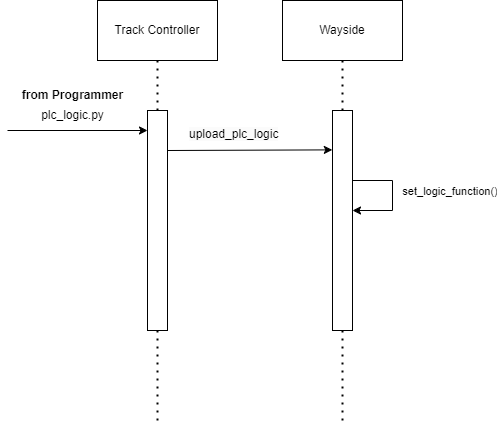

The diagram above was exported from draw.io. Its source (the exported page's mxGraphModel, read from the mxfile embedded in the PNG):
<mxGraphModel dx="1085" dy="766" grid="1" gridSize="10" guides="1" tooltips="1" connect="1" arrows="1" fold="1" page="1" pageScale="1" pageWidth="850" pageHeight="1100" background="#FFFFFF" math="0" shadow="0">
  <root>
    <mxCell id="0" />
    <mxCell id="1" parent="0" />
    <mxCell id="2" value="Track Controller" style="rounded=0;whiteSpace=wrap;html=1;" parent="1" vertex="1">
      <mxGeometry x="170" y="120" width="120" height="60" as="geometry" />
    </mxCell>
    <mxCell id="3" value="" style="endArrow=none;dashed=1;html=1;dashPattern=1 3;strokeWidth=2;entryX=0.5;entryY=1;entryDx=0;entryDy=0;" parent="1" source="5" edge="1">
      <mxGeometry width="50" height="50" relative="1" as="geometry">
        <mxPoint x="230" y="540" as="sourcePoint" />
        <mxPoint x="230" y="180" as="targetPoint" />
      </mxGeometry>
    </mxCell>
    <mxCell id="4" value="" style="endArrow=none;dashed=1;html=1;dashPattern=1 3;strokeWidth=2;entryX=0.5;entryY=1;entryDx=0;entryDy=0;" parent="1" target="5" edge="1">
      <mxGeometry width="50" height="50" relative="1" as="geometry">
        <mxPoint x="230" y="540" as="sourcePoint" />
        <mxPoint x="230" y="180" as="targetPoint" />
      </mxGeometry>
    </mxCell>
    <mxCell id="5" value="" style="rounded=0;whiteSpace=wrap;html=1;" parent="1" vertex="1">
      <mxGeometry x="220" y="230" width="20" height="220" as="geometry" />
    </mxCell>
    <mxCell id="6" value="" style="endArrow=none;dashed=1;html=1;dashPattern=1 3;strokeWidth=2;exitX=1;exitY=0.75;exitDx=0;exitDy=0;" parent="1" edge="1">
      <mxGeometry width="50" height="50" relative="1" as="geometry">
        <mxPoint x="310" y="509.70000000000005" as="sourcePoint" />
        <mxPoint x="310" y="510" as="targetPoint" />
      </mxGeometry>
    </mxCell>
    <mxCell id="7" value="" style="endArrow=none;html=1;" parent="1" edge="1">
      <mxGeometry width="50" height="50" relative="1" as="geometry">
        <mxPoint x="425" y="300" as="sourcePoint" />
        <mxPoint x="465" y="300" as="targetPoint" />
      </mxGeometry>
    </mxCell>
    <mxCell id="10" value="" style="endArrow=classic;html=1;" parent="1" edge="1">
      <mxGeometry width="50" height="50" relative="1" as="geometry">
        <mxPoint x="465" y="330" as="sourcePoint" />
        <mxPoint x="425" y="330" as="targetPoint" />
      </mxGeometry>
    </mxCell>
    <mxCell id="15" value="Wayside" style="rounded=0;whiteSpace=wrap;html=1;" parent="1" vertex="1">
      <mxGeometry x="355" y="120" width="120" height="60" as="geometry" />
    </mxCell>
    <mxCell id="16" value="" style="endArrow=none;dashed=1;html=1;dashPattern=1 3;strokeWidth=2;entryX=0.5;entryY=1;entryDx=0;entryDy=0;" parent="1" source="18" edge="1">
      <mxGeometry width="50" height="50" relative="1" as="geometry">
        <mxPoint x="415" y="540" as="sourcePoint" />
        <mxPoint x="415" y="180" as="targetPoint" />
      </mxGeometry>
    </mxCell>
    <mxCell id="17" value="" style="endArrow=none;dashed=1;html=1;dashPattern=1 3;strokeWidth=2;entryX=0.5;entryY=1;entryDx=0;entryDy=0;" parent="1" target="18" edge="1">
      <mxGeometry width="50" height="50" relative="1" as="geometry">
        <mxPoint x="415" y="540" as="sourcePoint" />
        <mxPoint x="415" y="180" as="targetPoint" />
      </mxGeometry>
    </mxCell>
    <mxCell id="18" value="" style="rounded=0;whiteSpace=wrap;html=1;" parent="1" vertex="1">
      <mxGeometry x="405" y="230" width="20" height="220" as="geometry" />
    </mxCell>
    <mxCell id="19" value="" style="endArrow=none;dashed=1;html=1;dashPattern=1 3;strokeWidth=2;exitX=1;exitY=0.75;exitDx=0;exitDy=0;" parent="1" edge="1">
      <mxGeometry width="50" height="50" relative="1" as="geometry">
        <mxPoint x="495" y="509.70000000000005" as="sourcePoint" />
        <mxPoint x="495" y="510" as="targetPoint" />
      </mxGeometry>
    </mxCell>
    <mxCell id="20" value="" style="endArrow=classic;html=1;" parent="1" edge="1">
      <mxGeometry width="50" height="50" relative="1" as="geometry">
        <mxPoint x="80" y="250" as="sourcePoint" />
        <mxPoint x="220" y="250" as="targetPoint" />
      </mxGeometry>
    </mxCell>
    <mxCell id="21" value="plc_logic.py" style="text;html=1;align=center;verticalAlign=middle;resizable=0;points=[];autosize=1;strokeColor=none;fillColor=none;" parent="1" vertex="1">
      <mxGeometry x="100" y="220" width="90" height="30" as="geometry" />
    </mxCell>
    <mxCell id="22" value="&lt;b&gt;from Programmer&lt;/b&gt;" style="text;html=1;align=center;verticalAlign=middle;resizable=0;points=[];autosize=1;strokeColor=none;fillColor=none;" parent="1" vertex="1">
      <mxGeometry x="85" y="200" width="120" height="30" as="geometry" />
    </mxCell>
    <mxCell id="23" value="" style="endArrow=classic;html=1;entryX=-0.009;entryY=0.179;entryDx=0;entryDy=0;entryPerimeter=0;" parent="1" target="18" edge="1">
      <mxGeometry width="50" height="50" relative="1" as="geometry">
        <mxPoint x="240" y="270" as="sourcePoint" />
        <mxPoint x="380" y="270" as="targetPoint" />
      </mxGeometry>
    </mxCell>
    <mxCell id="24" value="&lt;span style=&quot;color: rgb(0, 0, 0); font-family: Helvetica; font-size: 12px; font-style: normal; font-variant-ligatures: normal; font-variant-caps: normal; font-weight: 400; letter-spacing: normal; orphans: 2; text-align: center; text-indent: 0px; text-transform: none; widows: 2; word-spacing: 0px; -webkit-text-stroke-width: 0px; white-space: nowrap; background-color: rgb(251, 251, 251); text-decoration-thickness: initial; text-decoration-style: initial; text-decoration-color: initial; display: inline !important; float: none;&quot;&gt;upload_plc_logic&lt;/span&gt;" style="text;whiteSpace=wrap;html=1;" parent="1" vertex="1">
      <mxGeometry x="260" y="240" width="100" height="40" as="geometry" />
    </mxCell>
    <mxCell id="8" value="" style="endArrow=none;html=1;" parent="1" edge="1">
      <mxGeometry width="50" height="50" relative="1" as="geometry">
        <mxPoint x="465" y="300" as="sourcePoint" />
        <mxPoint x="465" y="330" as="targetPoint" />
      </mxGeometry>
    </mxCell>
    <mxCell id="9" value="&amp;nbsp;set_logic_function()" style="edgeLabel;html=1;align=center;verticalAlign=middle;resizable=0;points=[];" parent="8" vertex="1" connectable="0">
      <mxGeometry x="-0.2153" y="6" relative="1" as="geometry">
        <mxPoint x="49" y="-2" as="offset" />
      </mxGeometry>
    </mxCell>
  </root>
</mxGraphModel>